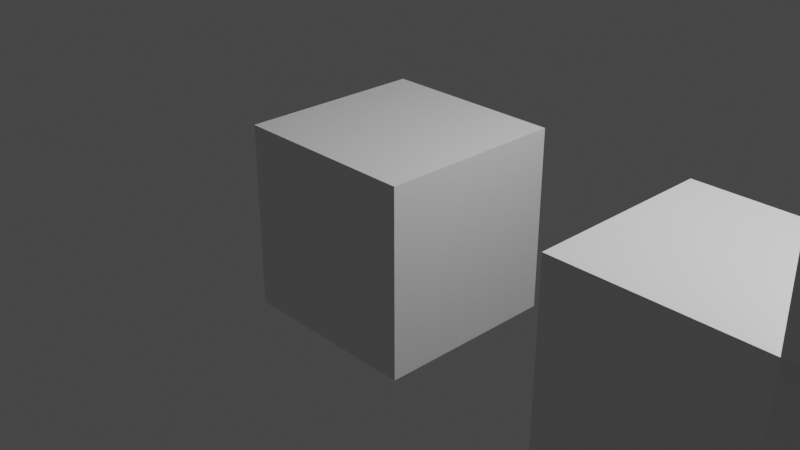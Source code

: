 # Source: arrayModifer.blend  (saved by Blender 2.90.8; exported with 4.5.12 LTS)
import bpy
from mathutils import Matrix  # noqa: F401  (used for matrix-valued properties, if any)

bpy.ops.wm.read_factory_settings(use_empty=True)
scene = bpy.context.scene
scene.name = 'Scene'

# ---- collections
col_collection = bpy.data.collections.new('Collection'); scene.collection.children.link(col_collection)

# ---- materials (node trees are filled in below, after node groups)
mat_material = bpy.data.materials.new('Material')
mat_material.alpha_threshold = 0.0
mat_material.use_transparent_shadow = False
mat_material.line_color = (0.0, 0.0, 0.0, 1.0)

# ---- material node trees
mat_material.use_nodes = True; mat_material.node_tree.nodes.clear()
_N = mat_material.node_tree.nodes; _L = mat_material.node_tree.links
n0 = _N.new('ShaderNodeOutputMaterial'); n0.name = 'Material Output'; n0.location = (300, 300)
n1 = _N.new('ShaderNodeBsdfPrincipled'); n1.name = 'Principled BSDF'; n1.location = (10, 300)
n1.distribution = 'GGX'
n1.subsurface_method = 'BURLEY'
n1.inputs[2].default_value = 0.4
n1.inputs[3].default_value = 1.45
n1.inputs[27].default_value = (0.0, 0.0, 0.0, 1.0)
n1.inputs[28].default_value = 1.0
_L.new(n1.outputs[0], n0.inputs[0])
n0.is_active_output = True

# ---- world
world_world = bpy.data.worlds.new('World'); scene.world = world_world
world_world.use_nodes = True; world_world.node_tree.nodes.clear()
_N = world_world.node_tree.nodes; _L = world_world.node_tree.links
n0 = _N.new('ShaderNodeOutputWorld'); n0.name = 'World Output'; n0.location = (300, 300)
n1 = _N.new('ShaderNodeBackground'); n1.name = 'Background'; n1.location = (10, 300)
n1.inputs[0].default_value = (0.05088, 0.05088, 0.05088, 1.0)
_L.new(n1.outputs[0], n0.inputs[0])
n0.is_active_output = True
world_world.color = (0.05088, 0.05088, 0.05088)
world_world.use_sun_shadow = False
world_world.sun_shadow_jitter_overblur = 0.0

# ---- cameras
cam_camera = bpy.data.cameras.new('Camera')
cam_camera.clip_end = 100.0
cam_camera.ortho_scale = 7.314

# ---- lights
light_light = bpy.data.lights.new('Light', 'POINT')
light_light.transmission_factor = 0.0
light_light.energy = 1000.0
light_light.shadow_soft_size = 0.1
light_light.shadow_maximum_resolution = 0.006
light_light.use_absolute_resolution = True

# ---- meshes
me_cube = bpy.data.meshes.new('Cube')
me_cube.from_pydata([(1.0, 1.0, 1.0), (1.0, 1.0, -1.0), (1.0, -1.0, 1.0), (1.0, -1.0, -1.0), (-1.0, 1.0, 1.0), (-1.0, 1.0, -1.0), (-1.0, -1.0, 1.0), (-1.0, -1.0, -1.0)], [], [(0, 4, 6, 2), (3, 2, 6, 7), (7, 6, 4, 5), (5, 1, 3, 7), (1, 0, 2, 3), (5, 4, 0, 1)])
_uv = me_cube.uv_layers.new(name='UVMap')
_uv.uv.foreach_set('vector', [0.625, 0.5, 0.875, 0.5, 0.875, 0.75, 0.625, 0.75, 0.375, 0.75, 0.625, 0.75, 0.625, 1.0, 0.375, 1.0, 0.375, 0.0, 0.625, 0.0, 0.625, 0.25, 0.375, 0.25, 0.125, 0.5, 0.375, 0.5, 0.375, 0.75, 0.125, 0.75, 0.375, 0.5, 0.625, 0.5, 0.625, 0.75, 0.375, 0.75, 0.375, 0.25, 0.625, 0.25, 0.625, 0.5, 0.375, 0.5])
me_cube.materials.append(mat_material)
me_cube.use_remesh_preserve_volume = False
me_cube.use_remesh_preserve_attributes = False
me_cube.use_mirror_vertex_groups = False
me_cube.update()
me_cube_001 = bpy.data.meshes.new('Cube.001')
me_cube_001.from_pydata([(1.0, 1.0, 1.0), (1.0, 1.0, -1.0), (1.0, -1.0, 1.0), (1.0, -1.0, -1.0), (-1.0, 1.0, 1.0), (-1.0, 1.0, -1.0), (-1.0, -1.0, 1.0), (-1.0, -1.0, -1.0)], [], [(0, 4, 6, 2), (3, 2, 6, 7), (7, 6, 4, 5), (5, 1, 3, 7), (1, 0, 2, 3), (5, 4, 0, 1)])
_uv = me_cube_001.uv_layers.new(name='UVMap')
_uv.uv.foreach_set('vector', [0.625, 0.5, 0.875, 0.5, 0.875, 0.75, 0.625, 0.75, 0.375, 0.75, 0.625, 0.75, 0.625, 1.0, 0.375, 1.0, 0.375, 0.0, 0.625, 0.0, 0.625, 0.25, 0.375, 0.25, 0.125, 0.5, 0.375, 0.5, 0.375, 0.75, 0.125, 0.75, 0.375, 0.5, 0.625, 0.5, 0.625, 0.75, 0.375, 0.75, 0.375, 0.25, 0.625, 0.25, 0.625, 0.5, 0.375, 0.5])
me_cube_001.materials.append(mat_material)
me_cube_001.use_remesh_preserve_volume = False
me_cube_001.use_remesh_preserve_attributes = False
me_cube_001.use_mirror_vertex_groups = False
me_cube_001.update()

# ---- objects
ob_cube = bpy.data.objects.new('Cube', me_cube)
ob_light = bpy.data.objects.new('Light', light_light)
ob_camera = bpy.data.objects.new('Camera', cam_camera)
ob_cube_001 = bpy.data.objects.new('Cube.001', me_cube_001)

# ---- transforms, parenting, visibility, modifiers, constraints
ob_cube.location = (0.0, 0.0, 0.0)
ob_cube.lock_rotations_4d = False
ob_cube.empty_display_type = 'ARROWS'
ob_cube.lineart.crease_threshold = 0.0
ob_light.location = (4.076, 1.005, 5.904)
ob_light.rotation_euler = (0.6503, 0.05522, 1.866)
ob_light.lock_rotations_4d = False
ob_light.empty_display_type = 'ARROWS'
ob_light.color = (0.0, 0.0, 0.0, 0.0)
ob_light.lineart.crease_threshold = 0.0
ob_camera.location = (7.359, -6.926, 4.958)
ob_camera.rotation_euler = (1.109, 0.0, 0.8149)
ob_camera.lock_rotations_4d = False
ob_camera.empty_display_type = 'ARROWS'
ob_camera.color = (0.0, 0.0, 0.0, 0.0)
ob_camera.display_type = 'WIRE'
ob_camera.lineart.crease_threshold = 0.0
ob_cube_001.location = (3.65, 0.0, 0.0)
ob_cube_001.lock_rotations_4d = False
ob_cube_001.empty_display_type = 'ARROWS'
ob_cube_001.lineart.crease_threshold = 0.0
_m = ob_cube_001.modifiers.new('Array', 'ARRAY')
_m.count = 6
_m.constant_offset_displace = (0.0, 0.0, 0.0)
_m.relative_offset_displace = (1.0, 0.0, 1.0)

# ---- collection membership
col_collection.objects.link(ob_cube)
col_collection.objects.link(ob_light)
col_collection.objects.link(ob_camera)
col_collection.objects.link(ob_cube_001)

# ---- scene / render settings (as saved in the file)
scene.camera = ob_camera
scene.frame_start = 1; scene.frame_end = 250; scene.frame_set(1)
scene.render.engine = 'BLENDER_EEVEE_NEXT'
scene.cycles.use_denoising = False
scene.cycles.samples = 128
scene.cycles.sampling_pattern = 'TABULATED_SOBOL'
scene.cycles.use_adaptive_sampling = False
scene.cycles.use_light_tree = False
scene.view_settings.view_transform = 'Filmic'
bpy.context.view_layer.update()
